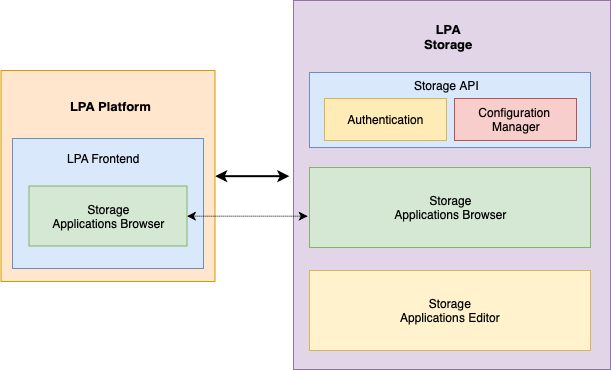

The diagram above was exported from draw.io. Its source (the exported page's mxGraphModel, read from the mxfile embedded in the PNG):
<mxGraphModel dx="632" dy="449" grid="1" gridSize="10" guides="1" tooltips="1" connect="1" arrows="1" fold="1" page="1" pageScale="1" pageWidth="827" pageHeight="1169" math="0" shadow="0">
  <root>
    <mxCell id="0" />
    <mxCell id="1" parent="0" />
    <mxCell id="2" style="edgeStyle=orthogonalEdgeStyle;rounded=0;orthogonalLoop=1;jettySize=auto;html=1;exitX=1;exitY=0.5;exitDx=0;exitDy=0;entryX=-0.013;entryY=0.476;entryDx=0;entryDy=0;entryPerimeter=0;startArrow=classic;startFill=1;fontSize=13;strokeWidth=2;" edge="1" source="3" target="5" parent="1">
      <mxGeometry relative="1" as="geometry" />
    </mxCell>
    <mxCell id="3" value="" style="rounded=0;whiteSpace=wrap;html=1;fillColor=#ffe6cc;strokeColor=#d79b00;" vertex="1" parent="1">
      <mxGeometry x="20.5" y="352" width="214" height="211" as="geometry" />
    </mxCell>
    <mxCell id="4" value="Storage&lt;br&gt;Applications Browser" style="rounded=0;whiteSpace=wrap;html=1;fillColor=#dae8fc;strokeColor=#6c8ebf;" vertex="1" parent="1">
      <mxGeometry x="32" y="420" width="191" height="130" as="geometry" />
    </mxCell>
    <mxCell id="5" value="" style="rounded=0;whiteSpace=wrap;html=1;fillColor=#e1d5e7;strokeColor=#9673a6;" vertex="1" parent="1">
      <mxGeometry x="313" y="282" width="317" height="369" as="geometry" />
    </mxCell>
    <mxCell id="6" value="" style="rounded=0;whiteSpace=wrap;html=1;fillColor=#dae8fc;strokeColor=#6c8ebf;" vertex="1" parent="1">
      <mxGeometry x="329" y="354" width="281" height="75" as="geometry" />
    </mxCell>
    <mxCell id="7" value="Storage&lt;br&gt;Applications Browser" style="rounded=0;whiteSpace=wrap;html=1;fillColor=#d5e8d4;strokeColor=#82b366;" vertex="1" parent="1">
      <mxGeometry x="329" y="449" width="281" height="80" as="geometry" />
    </mxCell>
    <mxCell id="8" value="Storage&lt;br&gt;Applications Editor&lt;br&gt;" style="rounded=0;whiteSpace=wrap;html=1;fillColor=#fff2cc;strokeColor=#d6b656;" vertex="1" parent="1">
      <mxGeometry x="329" y="552" width="281" height="80" as="geometry" />
    </mxCell>
    <mxCell id="9" value="&lt;div style=&quot;text-align: center ; font-size: 13px&quot;&gt;LPA&lt;/div&gt;&lt;div style=&quot;text-align: center ; font-size: 13px&quot;&gt;Storage&lt;/div&gt;" style="text;html=1;resizable=0;points=[];autosize=1;align=left;verticalAlign=top;spacingTop=-4;fontStyle=1;fontSize=13;" vertex="1" parent="1">
      <mxGeometry x="441.5" y="300.5" width="60" height="30" as="geometry" />
    </mxCell>
    <mxCell id="10" value="&lt;div style=&quot;text-align: center ; font-size: 13px&quot;&gt;LPA Platform&lt;/div&gt;" style="text;html=1;resizable=0;points=[];autosize=1;align=left;verticalAlign=top;spacingTop=-4;fontStyle=1;fontSize=13;" vertex="1" parent="1">
      <mxGeometry x="87.5" y="377.5" width="90" height="20" as="geometry" />
    </mxCell>
    <mxCell id="11" style="edgeStyle=orthogonalEdgeStyle;rounded=0;orthogonalLoop=1;jettySize=auto;html=1;startArrow=classic;startFill=1;fontSize=13;entryX=-0.007;entryY=0.612;entryDx=0;entryDy=0;entryPerimeter=0;dashed=1;dashPattern=1 1;" edge="1" source="12" target="7" parent="1">
      <mxGeometry relative="1" as="geometry">
        <mxPoint x="283" y="497.5" as="targetPoint" />
      </mxGeometry>
    </mxCell>
    <mxCell id="12" value="Storage&lt;br&gt;Applications Browser" style="rounded=0;whiteSpace=wrap;html=1;fillColor=#d5e8d4;strokeColor=#82b366;" vertex="1" parent="1">
      <mxGeometry x="48.5" y="467.5" width="158" height="60" as="geometry" />
    </mxCell>
    <mxCell id="13" value="&lt;div style=&quot;text-align: center; font-size: 12px;&quot;&gt;&lt;div style=&quot;text-align: right; font-size: 12px;&quot;&gt;&lt;div style=&quot;text-align: center; font-size: 12px;&quot;&gt;&lt;span style=&quot;font-weight: normal; font-size: 12px;&quot;&gt;LPA Frontend&lt;/span&gt;&lt;/div&gt;&lt;/div&gt;&lt;/div&gt;" style="text;html=1;resizable=0;points=[];autosize=1;align=left;verticalAlign=top;spacingTop=-4;fontStyle=1;fontSize=12;" vertex="1" parent="1">
      <mxGeometry x="84.5" y="431" width="90" height="20" as="geometry" />
    </mxCell>
    <mxCell id="14" value="Authentication&lt;br&gt;" style="rounded=0;whiteSpace=wrap;html=1;fillColor=#FFEBB5;strokeColor=#d6b656;" vertex="1" parent="1">
      <mxGeometry x="344" y="380" width="122" height="42" as="geometry" />
    </mxCell>
    <mxCell id="15" value="Configuration&amp;nbsp;&lt;br&gt;Manager&lt;br&gt;" style="rounded=0;whiteSpace=wrap;html=1;fillColor=#f8cecc;strokeColor=#b85450;" vertex="1" parent="1">
      <mxGeometry x="474" y="380" width="122" height="42" as="geometry" />
    </mxCell>
    <mxCell id="16" value="&lt;div style=&quot;text-align: center ; font-size: 12px&quot;&gt;&lt;div style=&quot;text-align: right ; font-size: 12px&quot;&gt;&lt;div style=&quot;text-align: center ; font-size: 12px&quot;&gt;&lt;span style=&quot;font-weight: normal ; font-size: 12px&quot;&gt;Storage API&lt;/span&gt;&lt;/div&gt;&lt;/div&gt;&lt;/div&gt;" style="text;html=1;resizable=0;points=[];autosize=1;align=left;verticalAlign=top;spacingTop=-4;fontStyle=1;fontSize=12;" vertex="1" parent="1">
      <mxGeometry x="431.5" y="357.5" width="80" height="20" as="geometry" />
    </mxCell>
  </root>
</mxGraphModel>